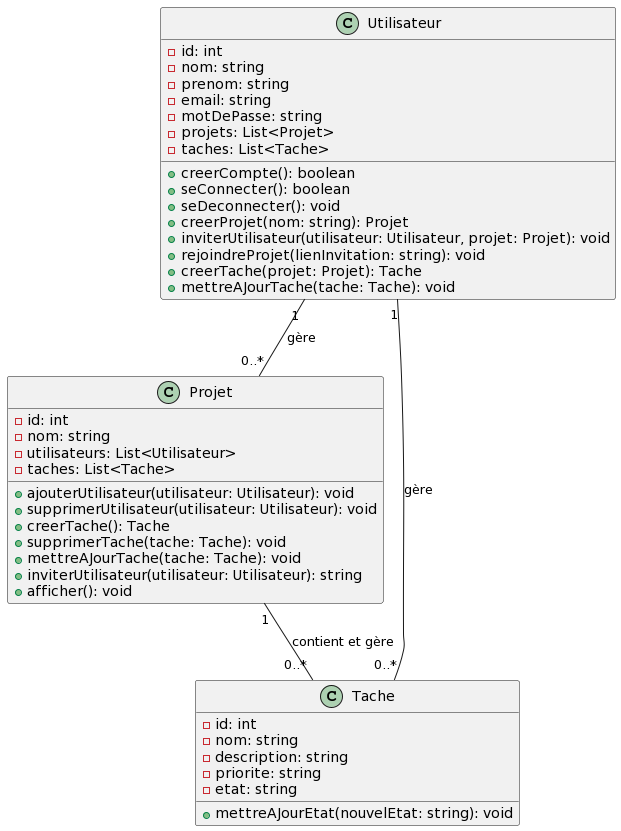

The diagram above was rendered by PlantUML. Its source (embedded in the PNG):
@startuml
class Utilisateur {
  - id: int
  - nom: string
  - prenom: string
  - email: string
  - motDePasse: string
  - projets: List<Projet>
  - taches: List<Tache>
  + creerCompte(): boolean
  + seConnecter(): boolean
  + seDeconnecter(): void
  + creerProjet(nom: string): Projet
  + inviterUtilisateur(utilisateur: Utilisateur, projet: Projet): void
  + rejoindreProjet(lienInvitation: string): void
  + creerTache(projet: Projet): Tache
  + mettreAJourTache(tache: Tache): void
}

class Projet {
  - id: int
  - nom: string
  - utilisateurs: List<Utilisateur>
  - taches: List<Tache>
  + ajouterUtilisateur(utilisateur: Utilisateur): void
  + supprimerUtilisateur(utilisateur: Utilisateur): void
  + creerTache(): Tache
  + supprimerTache(tache: Tache): void
  + mettreAJourTache(tache: Tache): void
  + inviterUtilisateur(utilisateur: Utilisateur): string
  + afficher(): void
}

class Tache {
  - id: int
  - nom: string
  - description: string
  - priorite: string
  - etat: string
  + mettreAJourEtat(nouvelEtat: string): void
}

Utilisateur "1" -- "0..*" Projet : gère
Utilisateur "1" -- "0..*" Tache : gère
Projet "1" -- "0..*" Tache : contient et gère
@enduml